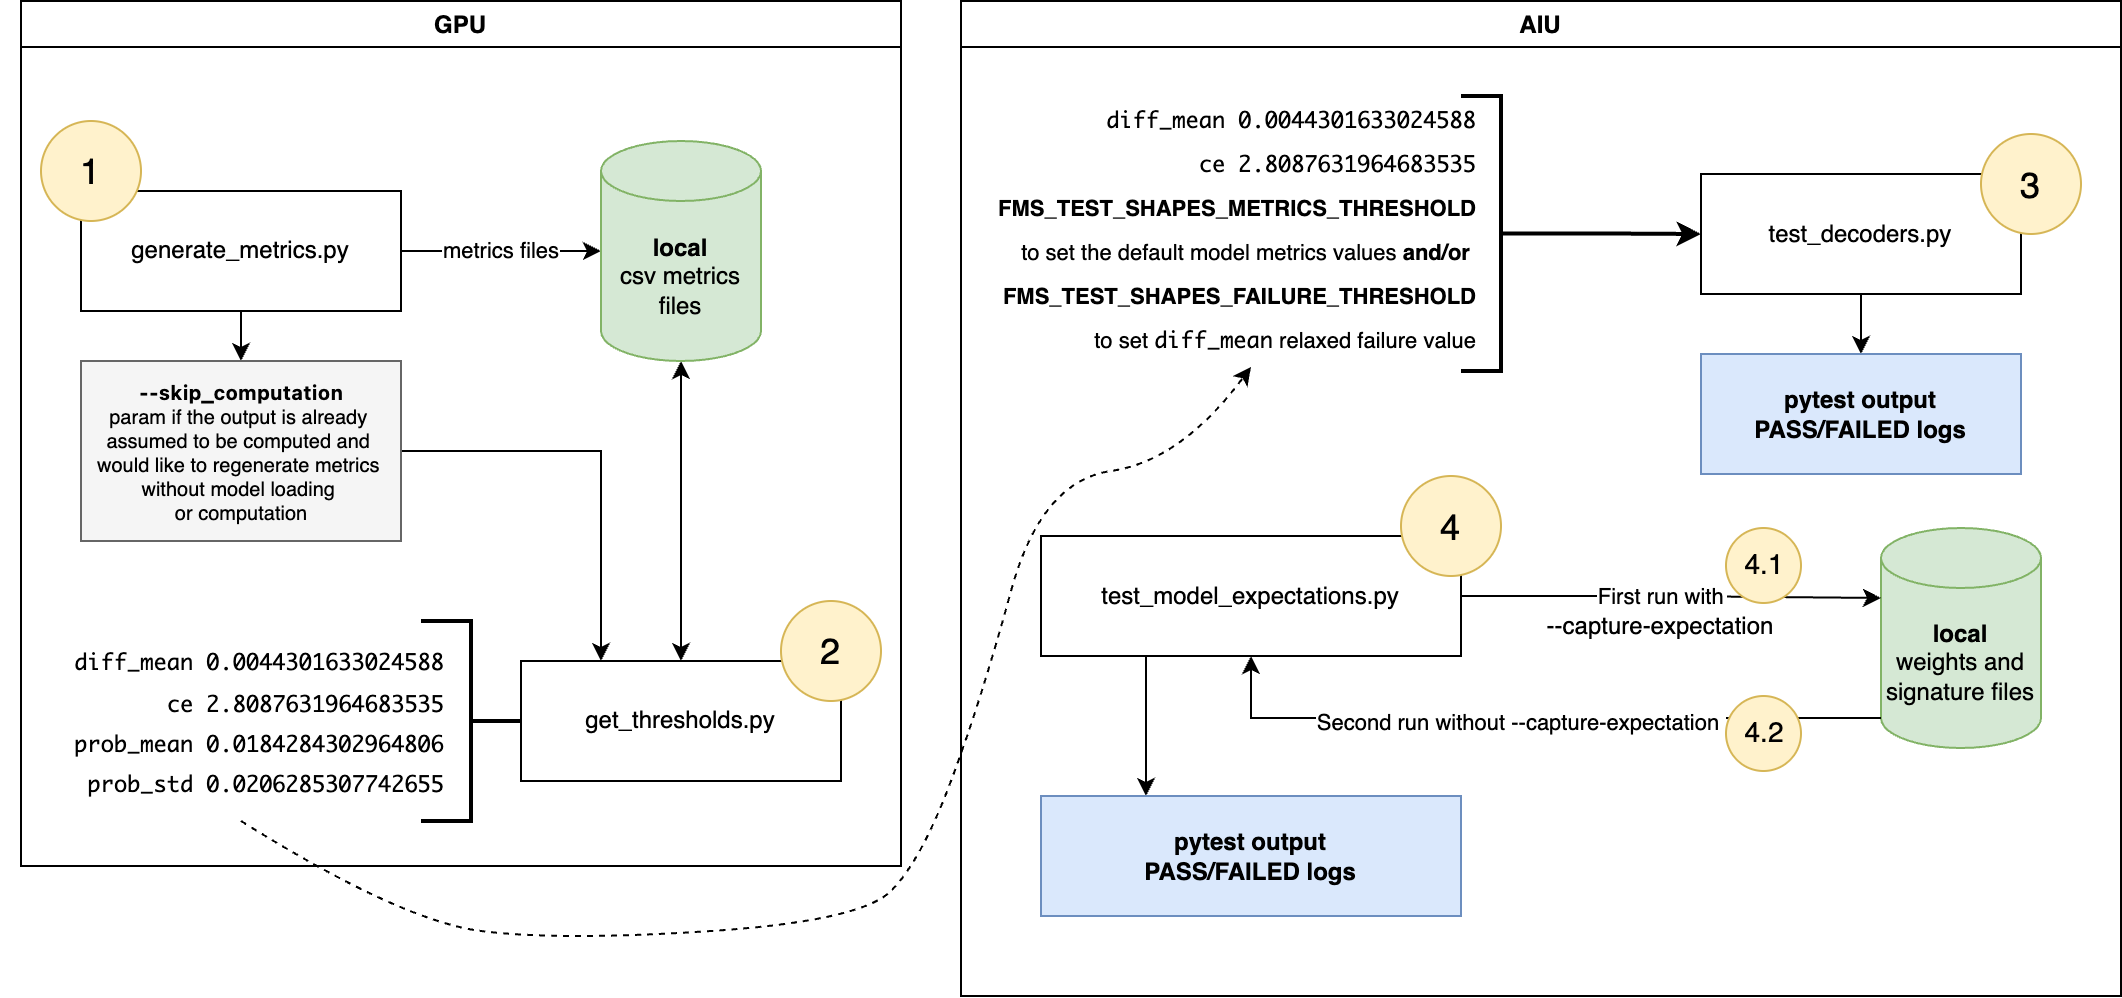

The diagram above was exported from draw.io. Its source (the exported page's mxGraphModel, read from the mxfile embedded in the PNG):
<mxGraphModel dx="1281" dy="608" grid="1" gridSize="10" guides="1" tooltips="1" connect="1" arrows="1" fold="1" page="1" pageScale="1" pageWidth="850" pageHeight="1100" math="0" shadow="0">
  <root>
    <mxCell id="0" />
    <mxCell id="1" parent="0" />
    <mxCell id="2" value="GPU" style="swimlane;" vertex="1" parent="1">
      <mxGeometry x="160" y="170" width="440" height="432.5" as="geometry" />
    </mxCell>
    <mxCell id="3" style="edgeStyle=orthogonalEdgeStyle;rounded=0;orthogonalLoop=1;jettySize=auto;html=1;exitX=1;exitY=0.5;exitDx=0;exitDy=0;" edge="1" parent="2" source="6" target="8">
      <mxGeometry relative="1" as="geometry" />
    </mxCell>
    <mxCell id="4" value="metrics files" style="edgeLabel;html=1;align=center;verticalAlign=middle;resizable=0;points=[];" vertex="1" connectable="0" parent="3">
      <mxGeometry x="-0.0027" y="-3" relative="1" as="geometry">
        <mxPoint y="-3" as="offset" />
      </mxGeometry>
    </mxCell>
    <mxCell id="5" style="edgeStyle=orthogonalEdgeStyle;rounded=0;orthogonalLoop=1;jettySize=auto;html=1;exitX=0.5;exitY=1;exitDx=0;exitDy=0;entryX=0.5;entryY=0;entryDx=0;entryDy=0;" edge="1" parent="2" source="6" target="15">
      <mxGeometry relative="1" as="geometry" />
    </mxCell>
    <mxCell id="6" value="generate_metrics.py" style="rounded=0;whiteSpace=wrap;html=1;" vertex="1" parent="2">
      <mxGeometry x="30" y="95" width="160" height="60" as="geometry" />
    </mxCell>
    <mxCell id="7" style="edgeStyle=orthogonalEdgeStyle;rounded=0;orthogonalLoop=1;jettySize=auto;html=1;exitX=0.5;exitY=1;exitDx=0;exitDy=0;exitPerimeter=0;entryX=0.5;entryY=0;entryDx=0;entryDy=0;startArrow=classic;startFill=1;" edge="1" parent="2" source="8" target="9">
      <mxGeometry relative="1" as="geometry" />
    </mxCell>
    <mxCell id="8" value="&lt;div&gt;&lt;b&gt;local&lt;/b&gt;&lt;/div&gt;csv metrics files" style="shape=cylinder3;whiteSpace=wrap;html=1;boundedLbl=1;backgroundOutline=1;size=15;fillColor=#d5e8d4;strokeColor=#82b366;" vertex="1" parent="2">
      <mxGeometry x="290" y="70" width="80" height="110" as="geometry" />
    </mxCell>
    <mxCell id="9" value="get_thresholds.py" style="rounded=0;whiteSpace=wrap;html=1;" vertex="1" parent="2">
      <mxGeometry x="250" y="330" width="160" height="60" as="geometry" />
    </mxCell>
    <mxCell id="10" value="" style="strokeWidth=2;html=1;shape=mxgraph.flowchart.annotation_2;align=left;labelPosition=right;pointerEvents=1;rotation=-180;" vertex="1" parent="2">
      <mxGeometry x="200" y="310" width="50" height="100" as="geometry" />
    </mxCell>
    <mxCell id="11" value="&lt;pre style=&quot;margin-top: 0px; background-color: var(--vscode-textCodeBlock-background); border: 1px solid var(--vscode-widget-border); padding: 16px; border-radius: 3px; overflow: auto; text-wrap-mode: wrap;&quot;&gt;&lt;code data-line=&quot;66&quot; class=&quot;code-line language-bash&quot; dir=&quot;auto&quot; style=&quot;font-family: var(--vscode-editor-font-family, &amp;quot;SF Mono&amp;quot;, Monaco, Menlo, Consolas, &amp;quot;Ubuntu Mono&amp;quot;, &amp;quot;Liberation Mono&amp;quot;, &amp;quot;DejaVu Sans Mono&amp;quot;, &amp;quot;Courier New&amp;quot;, monospace); background: none; padding: 0px; border-radius: 4px; display: inline-block; tab-size: 4; position: relative; line-height: 186%;&quot;&gt; diff_mean 0.0044301633024588&lt;br&gt;ce 2.8087631964683535&lt;br&gt; prob_mean 0.0184284302964806&lt;br&gt;prob_std 0.0206285307742655&lt;/code&gt;&lt;/pre&gt;" style="text;html=1;align=right;verticalAlign=middle;whiteSpace=wrap;rounded=0;fontColor=default;fontSize=11;spacingTop=4;spacing=2;" vertex="1" parent="2">
      <mxGeometry x="-10" y="320" width="240" height="90" as="geometry" />
    </mxCell>
    <mxCell id="12" value="1" style="ellipse;whiteSpace=wrap;html=1;aspect=fixed;fontSize=18;fillColor=#fff2cc;strokeColor=#d6b656;" vertex="1" parent="2">
      <mxGeometry x="10" y="60" width="50" height="50" as="geometry" />
    </mxCell>
    <mxCell id="13" value="2" style="ellipse;whiteSpace=wrap;html=1;aspect=fixed;fontSize=18;fillColor=#fff2cc;strokeColor=#d6b656;" vertex="1" parent="2">
      <mxGeometry x="380" y="300" width="50" height="50" as="geometry" />
    </mxCell>
    <mxCell id="14" style="edgeStyle=orthogonalEdgeStyle;rounded=0;orthogonalLoop=1;jettySize=auto;html=1;exitX=1;exitY=0.5;exitDx=0;exitDy=0;entryX=0.25;entryY=0;entryDx=0;entryDy=0;" edge="1" parent="2" source="15" target="9">
      <mxGeometry relative="1" as="geometry" />
    </mxCell>
    <mxCell id="15" value="&lt;div style=&quot;line-height: 20%;&quot;&gt;&lt;p&gt;&lt;font style=&quot;color: rgb(0, 0, 0);&quot; data-font-src=&quot;https://fonts.googleapis.com/css?family=mono&quot;&gt;&lt;span style=&quot;white-space: pre;&quot;&gt;&lt;font face=&quot;-apple-system, system-ui, Segoe UI Variable, Segoe UI, system-ui, ui-sans-serif, Helvetica, Arial, sans-serif, Apple Color Emoji, Segoe UI Emoji&quot;&gt;&lt;b&gt;--skip_computation&lt;/b&gt;&lt;/font&gt;&lt;/span&gt;&lt;/font&gt;&lt;/p&gt;&lt;p&gt;&lt;span style=&quot;background-color: transparent; color: light-dark(rgb(0, 0, 0), rgb(255, 255, 255));&quot;&gt;param&lt;/span&gt;&lt;span style=&quot;background-color: transparent; color: light-dark(rgb(51, 51, 51), rgb(193, 193, 193));&quot;&gt;&lt;font face=&quot;Helvetica&quot; style=&quot;color: rgb(0, 0, 0);&quot;&gt;&amp;nbsp;&lt;/font&gt;&lt;/span&gt;&lt;span style=&quot;background-color: transparent; color: light-dark(rgb(51, 51, 51), rgb(193, 193, 193)); line-height: 20%;&quot;&gt;&lt;span style=&quot;white-space-collapse: preserve; line-height: 20%;&quot;&gt;&lt;font face=&quot;Helvetica&quot; style=&quot;color: rgb(0, 0, 0);&quot;&gt;if the output is already &lt;/font&gt;&lt;/span&gt;&lt;/span&gt;&lt;/p&gt;&lt;p&gt;&lt;span style=&quot;text-wrap-mode: nowrap; line-height: 20%;&quot;&gt;&lt;span style=&quot;white-space-collapse: preserve; line-height: 20%;&quot;&gt;&lt;font face=&quot;Helvetica&quot; style=&quot;color: rgb(0, 0, 0);&quot;&gt;assumed to be &lt;/font&gt;&lt;/span&gt;&lt;/span&gt;&lt;span style=&quot;color: light-dark(rgb(0, 0, 0), rgb(237, 237, 237)); white-space-collapse: preserve; background-color: transparent;&quot;&gt;computed and &lt;/span&gt;&lt;/p&gt;&lt;p&gt;&lt;span style=&quot;color: light-dark(rgb(0, 0, 0), rgb(237, 237, 237)); white-space-collapse: preserve; background-color: transparent;&quot;&gt;would like to regenerate metrics &lt;/span&gt;&lt;/p&gt;&lt;p&gt;&lt;span style=&quot;color: light-dark(rgb(0, 0, 0), rgb(237, 237, 237)); white-space-collapse: preserve; background-color: transparent;&quot;&gt;without model loading &lt;/span&gt;&lt;/p&gt;&lt;p&gt;&lt;span style=&quot;color: light-dark(rgb(0, 0, 0), rgb(237, 237, 237)); white-space-collapse: preserve; background-color: transparent;&quot;&gt;or computation&lt;/span&gt;&lt;/p&gt;&lt;/div&gt;" style="rounded=0;html=1;align=center;labelBackgroundColor=none;labelBorderColor=none;spacing=0;fillColor=#f5f5f5;fontColor=#333333;strokeColor=#666666;fontSize=10;" vertex="1" parent="2">
      <mxGeometry x="30" y="180" width="160" height="90" as="geometry" />
    </mxCell>
    <mxCell id="16" value="AIU" style="swimlane;" vertex="1" parent="1">
      <mxGeometry x="630" y="170" width="580" height="497.5" as="geometry" />
    </mxCell>
    <mxCell id="17" value="" style="edgeStyle=orthogonalEdgeStyle;rounded=0;orthogonalLoop=1;jettySize=auto;html=1;" edge="1" parent="16" source="18" target="22">
      <mxGeometry relative="1" as="geometry" />
    </mxCell>
    <mxCell id="18" value="test_decoders.py" style="rounded=0;whiteSpace=wrap;html=1;" vertex="1" parent="16">
      <mxGeometry x="370" y="86.5" width="160" height="60" as="geometry" />
    </mxCell>
    <mxCell id="19" value="" style="edgeStyle=orthogonalEdgeStyle;rounded=0;orthogonalLoop=1;jettySize=auto;html=1;strokeWidth=2;entryX=0;entryY=0.5;entryDx=0;entryDy=0;" edge="1" parent="16" source="20" target="18">
      <mxGeometry relative="1" as="geometry">
        <mxPoint x="370" y="97.5" as="targetPoint" />
        <Array as="points">
          <mxPoint x="320" y="116" />
          <mxPoint x="370" y="117" />
        </Array>
      </mxGeometry>
    </mxCell>
    <mxCell id="20" value="" style="strokeWidth=2;html=1;shape=mxgraph.flowchart.annotation_2;align=left;labelPosition=right;pointerEvents=1;rotation=-180;" vertex="1" parent="16">
      <mxGeometry x="250" y="47.5" width="40" height="137.5" as="geometry" />
    </mxCell>
    <mxCell id="21" value="3" style="ellipse;whiteSpace=wrap;html=1;aspect=fixed;fontSize=18;fillColor=#fff2cc;strokeColor=#d6b656;" vertex="1" parent="16">
      <mxGeometry x="510" y="66.5" width="50" height="50" as="geometry" />
    </mxCell>
    <mxCell id="22" value="&lt;b&gt;pytest output&lt;/b&gt;&lt;div&gt;&lt;b&gt;PASS/FAILED logs&lt;/b&gt;&lt;/div&gt;" style="rounded=0;whiteSpace=wrap;html=1;fillColor=#dae8fc;strokeColor=#6c8ebf;" vertex="1" parent="16">
      <mxGeometry x="370" y="176.5" width="160" height="60" as="geometry" />
    </mxCell>
    <mxCell id="23" style="edgeStyle=orthogonalEdgeStyle;rounded=0;orthogonalLoop=1;jettySize=auto;html=1;exitX=0.25;exitY=1;exitDx=0;exitDy=0;entryX=0.25;entryY=0;entryDx=0;entryDy=0;" edge="1" parent="16" source="24" target="32">
      <mxGeometry relative="1" as="geometry" />
    </mxCell>
    <mxCell id="24" value="test_model_expectations.py" style="rounded=0;whiteSpace=wrap;html=1;" vertex="1" parent="16">
      <mxGeometry x="40" y="267.5" width="210" height="60" as="geometry" />
    </mxCell>
    <mxCell id="25" value="4" style="ellipse;whiteSpace=wrap;html=1;aspect=fixed;fontSize=18;fillColor=#fff2cc;strokeColor=#d6b656;" vertex="1" parent="16">
      <mxGeometry x="220" y="237.5" width="50" height="50" as="geometry" />
    </mxCell>
    <mxCell id="26" value="&lt;div&gt;&lt;b&gt;local&lt;/b&gt;&lt;/div&gt;weights and signature files" style="shape=cylinder3;whiteSpace=wrap;html=1;boundedLbl=1;backgroundOutline=1;size=15;fillColor=#d5e8d4;strokeColor=#82b366;" vertex="1" parent="16">
      <mxGeometry x="460" y="263.5" width="80" height="110" as="geometry" />
    </mxCell>
    <mxCell id="27" style="edgeStyle=orthogonalEdgeStyle;rounded=0;orthogonalLoop=1;jettySize=auto;html=1;entryX=0;entryY=0;entryDx=0;entryDy=35;entryPerimeter=0;" edge="1" parent="16" source="24" target="26">
      <mxGeometry relative="1" as="geometry" />
    </mxCell>
    <mxCell id="28" value="First run with" style="edgeLabel;align=center;verticalAlign=middle;resizable=0;points=[];" vertex="1" connectable="0" parent="27">
      <mxGeometry relative="1" as="geometry">
        <mxPoint x="-5" y="-1" as="offset" />
      </mxGeometry>
    </mxCell>
    <mxCell id="29" value="--capture-expectation" style="text;html=1;align=center;verticalAlign=middle;whiteSpace=wrap;rounded=0;labelBackgroundColor=default;" vertex="1" parent="16">
      <mxGeometry x="280" y="297.5" width="140" height="30" as="geometry" />
    </mxCell>
    <mxCell id="30" style="edgeStyle=orthogonalEdgeStyle;rounded=0;orthogonalLoop=1;jettySize=auto;html=1;exitX=0.5;exitY=1;exitDx=0;exitDy=0;entryX=0;entryY=1;entryDx=0;entryDy=-15;entryPerimeter=0;endArrow=none;startFill=1;startArrow=classic;" edge="1" parent="16" source="24" target="26">
      <mxGeometry relative="1" as="geometry" />
    </mxCell>
    <mxCell id="31" value="Second run without --capture-expectation&amp;nbsp;" style="edgeLabel;html=1;align=center;verticalAlign=middle;resizable=0;points=[];" vertex="1" connectable="0" parent="30">
      <mxGeometry x="-0.0456" y="-2" relative="1" as="geometry">
        <mxPoint as="offset" />
      </mxGeometry>
    </mxCell>
    <mxCell id="32" value="&lt;b&gt;pytest output&lt;/b&gt;&lt;div&gt;&lt;b&gt;PASS/FAILED logs&lt;/b&gt;&lt;/div&gt;" style="rounded=0;whiteSpace=wrap;html=1;fillColor=#dae8fc;strokeColor=#6c8ebf;" vertex="1" parent="16">
      <mxGeometry x="40" y="397.5" width="210" height="60" as="geometry" />
    </mxCell>
    <mxCell id="33" value="4.1" style="ellipse;whiteSpace=wrap;html=1;aspect=fixed;fontSize=14;fillColor=#fff2cc;strokeColor=#d6b656;" vertex="1" parent="16">
      <mxGeometry x="382.5" y="263.5" width="37.5" height="37.5" as="geometry" />
    </mxCell>
    <mxCell id="34" value="4.2" style="ellipse;whiteSpace=wrap;html=1;aspect=fixed;fontSize=14;fillColor=#fff2cc;strokeColor=#d6b656;" vertex="1" parent="16">
      <mxGeometry x="382.5" y="347.5" width="37.5" height="37.5" as="geometry" />
    </mxCell>
    <mxCell id="35" value="&lt;div style=&quot;line-height: 100%;&quot;&gt;&lt;pre style=&quot;margin-top: 0px; border-color: rgb(0, 0, 0); border-style: none; border-width: 0px; border-image: none 100% / 1 / 0 stretch; padding: 16px; border-radius: 3px; overflow: auto;&quot;&gt;&lt;p style=&quot;background-color: light-dark(rgba(0, 0, 0, 0), rgb(237, 237, 237));&quot;&gt;&lt;code style=&quot;text-wrap-mode: wrap; font-family: &amp;quot;SF Mono&amp;quot;, Monaco, Menlo, Consolas, &amp;quot;Ubuntu Mono&amp;quot;, &amp;quot;Liberation Mono&amp;quot;, &amp;quot;DejaVu Sans Mono&amp;quot;, &amp;quot;Courier New&amp;quot;, monospace; background: none; padding: 0px; border-radius: 4px; display: inline-block; tab-size: 4; position: relative;&quot; data-line=&quot;66&quot; class=&quot;code-line language-bash&quot; dir=&quot;auto&quot;&gt;diff_mean 0.0044301633024588&lt;/code&gt;&lt;/p&gt;&lt;p style=&quot;background-color: light-dark(rgba(0, 0, 0, 0), rgb(237, 237, 237));&quot;&gt;&lt;code style=&quot;background: none; color: light-dark(rgb(0, 0, 0), rgb(255, 255, 255)); white-space: normal; font-family: var(--vscode-editor-font-family, &amp;quot;SF Mono&amp;quot;, Monaco, Menlo, Consolas, &amp;quot;Ubuntu Mono&amp;quot;, &amp;quot;Liberation Mono&amp;quot;, &amp;quot;DejaVu Sans Mono&amp;quot;, &amp;quot;Courier New&amp;quot;, monospace); padding: 0px; border-radius: 4px; display: inline-block; tab-size: 4; position: relative;&quot; data-line=&quot;66&quot; class=&quot;code-line language-bash&quot; dir=&quot;auto&quot;&gt;ce 2.8087631964683535&lt;/code&gt;&lt;/p&gt;&lt;p style=&quot;background-color: light-dark(rgba(0, 0, 0, 0), rgb(237, 237, 237));&quot;&gt;&lt;span style=&quot;font-family: Helvetica; white-space: normal;&quot;&gt;&lt;b&gt;FMS_TEST_SHAPES_METRICS_THRESHOLD&lt;/b&gt;&lt;/span&gt;&lt;/p&gt;&lt;p style=&quot;background-color: light-dark(rgba(0, 0, 0, 0), rgb(237, 237, 237));&quot;&gt;&lt;span style=&quot;font-family: Helvetica; white-space: normal;&quot;&gt;to set the default model metrics values &lt;b&gt;and/or&amp;nbsp;&lt;/b&gt;&lt;/span&gt;&lt;/p&gt;&lt;p&gt;&lt;font face=&quot;Helvetica&quot; style=&quot;color: rgb(0, 0, 0);&quot;&gt;&lt;span&gt;&lt;b&gt;FMS_TEST_SHAPES_FAILURE_THRESHOLD&lt;/b&gt;&lt;/span&gt;&lt;/font&gt;&lt;/p&gt;&lt;p&gt;&lt;font face=&quot;Helvetica&quot; style=&quot;color: rgb(0, 0, 0);&quot;&gt;&lt;span&gt;to set &lt;/span&gt;&lt;span style=&quot;font-family: &amp;quot;SF Mono&amp;quot;, Monaco, Menlo, Consolas, &amp;quot;Ubuntu Mono&amp;quot;, &amp;quot;Liberation Mono&amp;quot;, &amp;quot;DejaVu Sans Mono&amp;quot;, &amp;quot;Courier New&amp;quot;, monospace; text-wrap-mode: wrap;&quot;&gt;diff_mean&lt;/span&gt;&lt;span&gt; relaxed failure value&lt;/span&gt;&lt;/font&gt;&lt;/p&gt;&lt;/pre&gt;&lt;/div&gt;" style="text;html=1;align=right;verticalAlign=middle;rounded=0;fontColor=default;fontSize=11;whiteSpace=wrap;spacing=1;" vertex="1" parent="16">
      <mxGeometry x="15" y="58" width="260" height="125" as="geometry" />
    </mxCell>
    <mxCell id="36" value="" style="curved=1;endArrow=classic;html=1;rounded=0;exitX=0.5;exitY=1;exitDx=0;exitDy=0;entryX=0.5;entryY=1;entryDx=0;entryDy=0;dashed=1;" edge="1" source="11" target="35" parent="1">
      <mxGeometry width="50" height="50" relative="1" as="geometry">
        <mxPoint x="420" y="770" as="sourcePoint" />
        <mxPoint x="750" y="440" as="targetPoint" />
        <Array as="points">
          <mxPoint x="350" y="630" />
          <mxPoint x="430" y="640" />
          <mxPoint x="580" y="630" />
          <mxPoint x="610" y="600" />
          <mxPoint x="640" y="520" />
          <mxPoint x="670" y="410" />
          <mxPoint x="740" y="400" />
        </Array>
      </mxGeometry>
    </mxCell>
  </root>
</mxGraphModel>